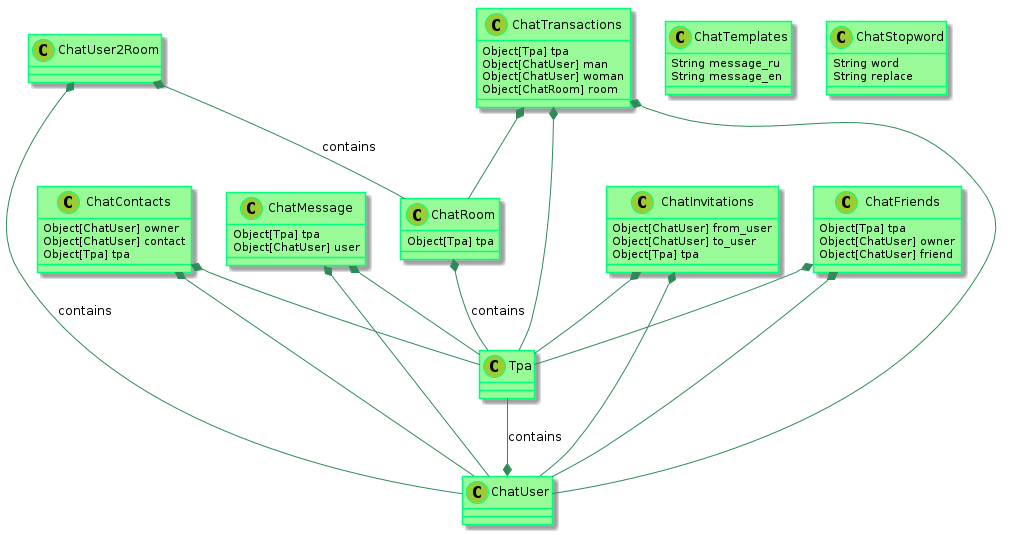

The diagram above was rendered by PlantUML. Its source (embedded in the PNG):
@startuml

    skinparam class {
            BackgroundColor PaleGreen
            ArrowColor SeaGreen
            BorderColor SpringGreen
    }
    skinparam stereotypeCBackgroundColor YellowGreen

    Tpa --* ChatUser : contains
    ChatRoom *-- Tpa : contains
    ChatUser2Room *-- ChatUser : contains
    ChatUser2Room *-- ChatRoom : contains

    ChatMessage *-- ChatUser
    ChatMessage *-- Tpa

    ChatInvitations *-- Tpa
    ChatInvitations *-- ChatUser

    ChatContacts *-- ChatUser
    ChatContacts *-- Tpa

    ChatFriends *-- Tpa
    ChatFriends *-- ChatUser


    ChatTransactions *-- Tpa
    ChatTransactions *-- ChatUser
    ChatTransactions *-- ChatRoom




    class ChatInvitations {
      Object[ChatUser] from_user
      Object[ChatUser] to_user
      Object[Tpa] tpa
    }

    class ChatContacts {
      Object[ChatUser] owner
      Object[ChatUser] contact
      Object[Tpa] tpa
    }


    class ChatRoom {
        Object[Tpa] tpa
    }

    class ChatMessage {
        Object[Tpa] tpa
        Object[ChatUser] user
    }

    class ChatFriends {
        Object[Tpa] tpa
        Object[ChatUser] owner
        Object[ChatUser] friend
    }


    class ChatTransactions {
        Object[Tpa] tpa
        Object[ChatUser] man
        Object[ChatUser] woman
        Object[ChatRoom] room
    }


    class ChatTemplates {
        String message_ru
        String message_en
    }

    class ChatStopword {
        String word
        String replace
    }

@enduml